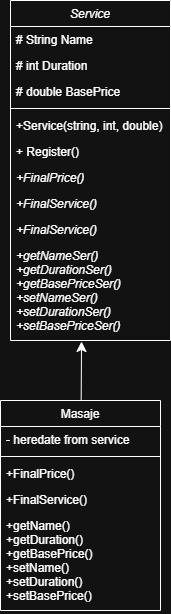

The diagram above was exported from draw.io. Its source (the exported page's mxGraphModel, read from the mxfile embedded in the PNG):
<mxGraphModel dx="872" dy="517" grid="1" gridSize="10" guides="1" tooltips="1" connect="1" arrows="1" fold="1" page="1" pageScale="1" pageWidth="827" pageHeight="1169" math="0" shadow="0">
  <root>
    <mxCell id="WIyWlLk6GJQsqaUBKTNV-0" />
    <mxCell id="WIyWlLk6GJQsqaUBKTNV-1" parent="WIyWlLk6GJQsqaUBKTNV-0" />
    <mxCell id="19swylSxuz8DsmqJfO3K-3" value="" style="edgeStyle=none;curved=1;rounded=0;orthogonalLoop=1;jettySize=auto;html=1;fontSize=12;startSize=8;endSize=8;entryX=0.444;entryY=1.01;entryDx=0;entryDy=0;entryPerimeter=0;" edge="1" parent="WIyWlLk6GJQsqaUBKTNV-1" source="zkfFHV4jXpPFQw0GAbJ--0" target="19swylSxuz8DsmqJfO3K-6">
      <mxGeometry relative="1" as="geometry">
        <mxPoint x="680" y="300" as="targetPoint" />
      </mxGeometry>
    </mxCell>
    <mxCell id="zkfFHV4jXpPFQw0GAbJ--0" value="Masaje" style="swimlane;fontStyle=0;align=center;verticalAlign=top;childLayout=stackLayout;horizontal=1;startSize=26;horizontalStack=0;resizeParent=1;resizeLast=0;collapsible=1;marginBottom=0;rounded=0;shadow=0;strokeWidth=1;" parent="WIyWlLk6GJQsqaUBKTNV-1" vertex="1">
      <mxGeometry x="400" y="410" width="160" height="210" as="geometry">
        <mxRectangle x="230" y="140" width="160" height="26" as="alternateBounds" />
      </mxGeometry>
    </mxCell>
    <mxCell id="zkfFHV4jXpPFQw0GAbJ--1" value="- heredate from service" style="text;align=left;verticalAlign=top;spacingLeft=4;spacingRight=4;overflow=hidden;rotatable=0;points=[[0,0.5],[1,0.5]];portConstraint=eastwest;" parent="zkfFHV4jXpPFQw0GAbJ--0" vertex="1">
      <mxGeometry y="26" width="160" height="26" as="geometry" />
    </mxCell>
    <mxCell id="zkfFHV4jXpPFQw0GAbJ--4" value="" style="line;html=1;strokeWidth=1;align=left;verticalAlign=middle;spacingTop=-1;spacingLeft=3;spacingRight=3;rotatable=0;labelPosition=right;points=[];portConstraint=eastwest;" parent="zkfFHV4jXpPFQw0GAbJ--0" vertex="1">
      <mxGeometry y="52" width="160" height="8" as="geometry" />
    </mxCell>
    <mxCell id="zkfFHV4jXpPFQw0GAbJ--5" value="+FinalPrice() &#10;" style="text;align=left;verticalAlign=top;spacingLeft=4;spacingRight=4;overflow=hidden;rotatable=0;points=[[0,0.5],[1,0.5]];portConstraint=eastwest;" parent="zkfFHV4jXpPFQw0GAbJ--0" vertex="1">
      <mxGeometry y="60" width="160" height="26" as="geometry" />
    </mxCell>
    <mxCell id="19swylSxuz8DsmqJfO3K-2" value="+FinalService()" style="text;align=left;verticalAlign=top;spacingLeft=4;spacingRight=4;overflow=hidden;rotatable=0;points=[[0,0.5],[1,0.5]];portConstraint=eastwest;" vertex="1" parent="zkfFHV4jXpPFQw0GAbJ--0">
      <mxGeometry y="86" width="160" height="26" as="geometry" />
    </mxCell>
    <mxCell id="19swylSxuz8DsmqJfO3K-4" value="+getName()&#10;+getDuration() &#10;+getBasePrice()&#10;+setName()&#10;+setDuration()&#10;+setBasePrice()" style="text;align=left;verticalAlign=top;spacingLeft=4;spacingRight=4;overflow=hidden;rotatable=0;points=[[0,0.5],[1,0.5]];portConstraint=eastwest;" vertex="1" parent="zkfFHV4jXpPFQw0GAbJ--0">
      <mxGeometry y="112" width="160" height="98" as="geometry" />
    </mxCell>
    <mxCell id="zkfFHV4jXpPFQw0GAbJ--17" value="Service" style="swimlane;fontStyle=2;align=center;verticalAlign=top;childLayout=stackLayout;horizontal=1;startSize=26;horizontalStack=0;resizeParent=1;resizeLast=0;collapsible=1;marginBottom=0;rounded=0;shadow=0;strokeWidth=1;" parent="WIyWlLk6GJQsqaUBKTNV-1" vertex="1">
      <mxGeometry x="410" y="10" width="160" height="340" as="geometry">
        <mxRectangle x="550" y="140" width="160" height="26" as="alternateBounds" />
      </mxGeometry>
    </mxCell>
    <mxCell id="zkfFHV4jXpPFQw0GAbJ--18" value="# String Name" style="text;align=left;verticalAlign=top;spacingLeft=4;spacingRight=4;overflow=hidden;rotatable=0;points=[[0,0.5],[1,0.5]];portConstraint=eastwest;" parent="zkfFHV4jXpPFQw0GAbJ--17" vertex="1">
      <mxGeometry y="26" width="160" height="26" as="geometry" />
    </mxCell>
    <mxCell id="zkfFHV4jXpPFQw0GAbJ--19" value="# int Duration" style="text;align=left;verticalAlign=top;spacingLeft=4;spacingRight=4;overflow=hidden;rotatable=0;points=[[0,0.5],[1,0.5]];portConstraint=eastwest;rounded=0;shadow=0;html=0;" parent="zkfFHV4jXpPFQw0GAbJ--17" vertex="1">
      <mxGeometry y="52" width="160" height="26" as="geometry" />
    </mxCell>
    <mxCell id="zkfFHV4jXpPFQw0GAbJ--20" value="# double BasePrice" style="text;align=left;verticalAlign=top;spacingLeft=4;spacingRight=4;overflow=hidden;rotatable=0;points=[[0,0.5],[1,0.5]];portConstraint=eastwest;rounded=0;shadow=0;html=0;" parent="zkfFHV4jXpPFQw0GAbJ--17" vertex="1">
      <mxGeometry y="78" width="160" height="26" as="geometry" />
    </mxCell>
    <mxCell id="zkfFHV4jXpPFQw0GAbJ--23" value="" style="line;html=1;strokeWidth=1;align=left;verticalAlign=middle;spacingTop=-1;spacingLeft=3;spacingRight=3;rotatable=0;labelPosition=right;points=[];portConstraint=eastwest;" parent="zkfFHV4jXpPFQw0GAbJ--17" vertex="1">
      <mxGeometry y="104" width="160" height="8" as="geometry" />
    </mxCell>
    <mxCell id="19swylSxuz8DsmqJfO3K-1" value="+Service(string, int, double)" style="text;align=left;verticalAlign=top;spacingLeft=4;spacingRight=4;overflow=hidden;rotatable=0;points=[[0,0.5],[1,0.5]];portConstraint=eastwest;" vertex="1" parent="zkfFHV4jXpPFQw0GAbJ--17">
      <mxGeometry y="112" width="160" height="26" as="geometry" />
    </mxCell>
    <mxCell id="zkfFHV4jXpPFQw0GAbJ--24" value="+ Register()&#10;" style="text;align=left;verticalAlign=top;spacingLeft=4;spacingRight=4;overflow=hidden;rotatable=0;points=[[0,0.5],[1,0.5]];portConstraint=eastwest;" parent="zkfFHV4jXpPFQw0GAbJ--17" vertex="1">
      <mxGeometry y="138" width="160" height="26" as="geometry" />
    </mxCell>
    <mxCell id="zkfFHV4jXpPFQw0GAbJ--25" value="+FinalPrice() " style="text;align=left;verticalAlign=top;spacingLeft=4;spacingRight=4;overflow=hidden;rotatable=0;points=[[0,0.5],[1,0.5]];portConstraint=eastwest;fontStyle=2" parent="zkfFHV4jXpPFQw0GAbJ--17" vertex="1">
      <mxGeometry y="164" width="160" height="26" as="geometry" />
    </mxCell>
    <mxCell id="19swylSxuz8DsmqJfO3K-0" value="+FinalService()" style="text;align=left;verticalAlign=top;spacingLeft=4;spacingRight=4;overflow=hidden;rotatable=0;points=[[0,0.5],[1,0.5]];portConstraint=eastwest;fontStyle=2" vertex="1" parent="zkfFHV4jXpPFQw0GAbJ--17">
      <mxGeometry y="190" width="160" height="26" as="geometry" />
    </mxCell>
    <mxCell id="19swylSxuz8DsmqJfO3K-5" value="+FinalService()" style="text;align=left;verticalAlign=top;spacingLeft=4;spacingRight=4;overflow=hidden;rotatable=0;points=[[0,0.5],[1,0.5]];portConstraint=eastwest;fontStyle=2" vertex="1" parent="zkfFHV4jXpPFQw0GAbJ--17">
      <mxGeometry y="216" width="160" height="26" as="geometry" />
    </mxCell>
    <mxCell id="19swylSxuz8DsmqJfO3K-6" value="+getNameSer()&#10;+getDurationSer() &#10;+getBasePriceSer()&#10;+setNameSer()&#10;+setDurationSer()&#10;+setBasePriceSer()" style="text;align=left;verticalAlign=top;spacingLeft=4;spacingRight=4;overflow=hidden;rotatable=0;points=[[0,0.5],[1,0.5]];portConstraint=eastwest;fontStyle=2" vertex="1" parent="zkfFHV4jXpPFQw0GAbJ--17">
      <mxGeometry y="242" width="160" height="98" as="geometry" />
    </mxCell>
  </root>
</mxGraphModel>